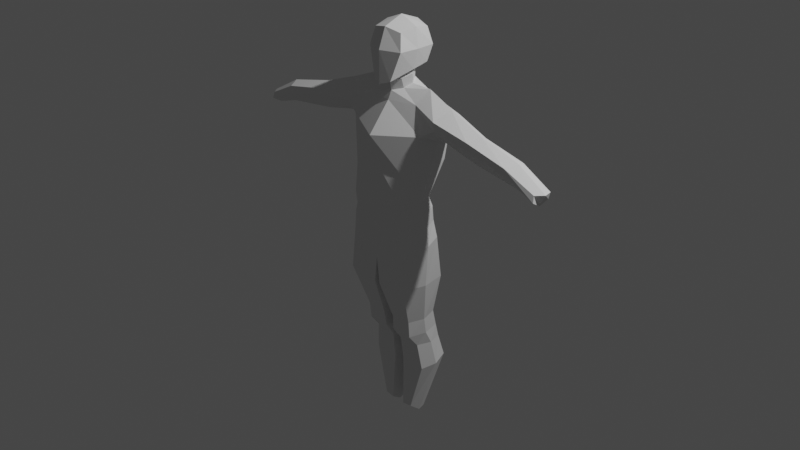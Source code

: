 # Source: HumanBody.blend  (saved by Blender 3.4.6; exported with 4.5.12 LTS)
import bpy
from mathutils import Matrix  # noqa: F401  (used for matrix-valued properties, if any)

bpy.ops.wm.read_factory_settings(use_empty=True)
scene = bpy.context.scene
scene.name = 'Scene'

# ---- collections
col_collection = bpy.data.collections.new('Collection'); scene.collection.children.link(col_collection)

# ---- world
world_world = bpy.data.worlds.new('World'); scene.world = world_world
world_world.use_nodes = True; world_world.node_tree.nodes.clear()
_N = world_world.node_tree.nodes; _L = world_world.node_tree.links
n0 = _N.new('ShaderNodeOutputWorld'); n0.name = 'World Output'; n0.location = (300, 300)
n1 = _N.new('ShaderNodeBackground'); n1.name = 'Background'; n1.location = (10, 300)
n1.inputs[0].default_value = (0.05088, 0.05088, 0.05088, 1.0)
_L.new(n1.outputs[0], n0.inputs[0])
n0.is_active_output = True
world_world.color = (0.05088, 0.05088, 0.05088)
world_world.use_sun_shadow = False
world_world.sun_shadow_jitter_overblur = 0.0

# ---- cameras
cam_camera = bpy.data.cameras.new('Camera')
cam_camera.clip_end = 100.0
cam_camera.ortho_scale = 7.314

# ---- lights
light_light = bpy.data.lights.new('Light', 'POINT')
light_light.transmission_factor = 0.0
light_light.energy = 1000.0
light_light.shadow_soft_size = 0.1
light_light.shadow_maximum_resolution = 0.006
light_light.use_absolute_resolution = True

# ---- meshes
me_cube_001 = bpy.data.meshes.new('Cube.001')
me_cube_001.from_pydata([(0.3829, -0.2211, 0.1265), (0.3076, -0.07758, 1.322), (0.4162, 0.05701, 0.2723), (0.3359, 0.1836, 1.338), (0.0, 0.1476, 0.1898), (0.0, 0.2388, 1.333), (0.0, -0.3091, 0.03766), (0.0, -0.1428, 1.313), (0.4719, 0.2187, 1.055), (0.4472, 0.1804, 0.7453), (0.3828, 0.03836, 0.3679), (0.4549, -0.1625, 1.061), (0.3614, -0.2299, 0.5834), (0.347, -0.2716, 0.2879), (0.0, -0.3846, 1.015), (0.0, -0.3503, 0.8055), (0.0, -0.3619, 0.3579), (0.0, 0.3277, 1.185), (0.0, 0.3273, 0.7819), (0.0, 0.1476, 0.3984), (0.4219, -0.2211, -0.1551), (0.4551, 0.08806, -0.06789), (0.0, 0.2119, -0.3865), (0.0, -0.3091, -0.3172), (0.0, -0.3091, -0.1884), (0.4099, -0.2211, 0.02463), (0.4162, 0.07254, 0.1142), (0.0, 0.3025, -0.07205), (0.2989, -0.0237, -1.364), (0.3322, 0.2539, -1.34), (0.05957, -0.03121, -1.374), (0.05957, 0.2598, -1.343), (0.4128, 0.1951, -0.5638), (0.3309, 0.1727, -1.003), (0.06744, 0.1787, -1.008), (0.03372, 0.1867, -0.6002), (0.3795, -0.3048, -0.5724), (0.2976, -0.1499, -1.04), (0.06744, -0.1526, -1.051), (0.03372, -0.3085, -0.6172), (0.3242, 0.2219, -1.189), (0.291, -0.1304, -1.226), (0.04999, 0.2279, -1.171), (0.04999, -0.1355, -1.215), (0.3374, 0.009843, -1.659), (0.3741, 0.3005, -1.569), (0.06339, 0.002328, -1.665), (0.06339, 0.3064, -1.581), (0.1886, -0.008537, -2.2), (0.2219, 0.1564, -2.248), (0.081, -0.01605, -2.21), (0.081, 0.1624, -2.251), (0.4486, -0.08318, 0.2028), (0.3718, 0.05473, 1.462), (0.09356, -0.02662, 1.425), (-0.04348, -0.07772, 0.1139), (0.4142, -0.1191, 0.3282), (0.4535, -0.02487, 0.6569), (0.494, 0.02993, 0.9814), (0.4881, -0.06588, -0.1129), (-0.04339, -0.05409, -0.3445), (-0.04348, -0.007175, -0.1206), (0.4623, -0.07405, 0.07182), (0.3649, 0.1149, -1.351), (0.02415, 0.1146, -1.36), (-0.003613, -0.05901, -0.6124), (0.032, 0.0129, -1.029), (0.4454, -0.05399, -0.5752), (0.3636, 0.01216, -1.028), (0.01456, 0.04598, -1.192), (0.3572, 0.04603, -1.21), (0.4052, 0.1553, -1.618), (0.02796, 0.1547, -1.624), (0.2417, 0.06962, -2.253), (0.05674, 0.06728, -2.256), (0.6559, 0.04275, 1.347), (0.6053, -0.1412, 1.247), (0.6321, 0.1818, 1.253), (0.6087, 0.2168, 1.143), (0.603, -0.1327, 1.149), (0.5628, 0.0152, 1.02), (1.073, 0.01163, 1.2), (1.012, -0.12, 1.158), (1.044, 0.103, 1.156), (1.06, 0.1381, 1.057), (1.049, -0.1115, 1.072), (1.043, -0.003024, 0.9171), (1.56, -0.02469, 1.095), (1.494, -0.1501, 1.071), (1.526, 0.07289, 1.069), (1.548, 0.1079, 0.9674), (1.536, -0.1416, 0.9817), (1.564, -0.04499, 0.8661), (1.891, -0.04257, 0.91), (1.826, -0.1227, 0.9112), (1.865, 0.05441, 0.9048), (1.843, 0.05721, 0.831), (1.834, -0.1394, 0.8466), (1.829, -0.04046, 0.7864), (0.0, -0.1015, 1.399), (0.131, 0.05576, 1.466), (0.0, 0.1641, 1.515), (0.0795, 0.1338, 1.505), (0.1437, 0.04025, 1.563), (0.08289, 0.1378, 1.596), (0.0, -0.1159, 1.496), (0.0995, -0.06278, 1.528), (0.0, 0.1782, 1.611)], [], [(17, 5, 3, 8), (1, 11, 79, 76), (25, 24, 23, 20), (3, 102, 100, 53), (11, 1, 7, 14), (0, 13, 16, 6), (13, 12, 15, 16), (12, 11, 14, 15), (52, 56, 13, 0), (56, 57, 12, 13), (57, 58, 11, 12), (4, 19, 10, 2), (19, 18, 9, 10), (18, 17, 8, 9), (42, 40, 29, 31), (27, 26, 21, 22), (62, 25, 20, 59), (61, 27, 22, 60), (55, 4, 27, 61), (52, 0, 25, 62), (4, 2, 26, 27), (0, 6, 24, 25), (28, 30, 46, 44), (70, 41, 28, 63), (69, 42, 31, 64), (41, 43, 30, 28), (20, 23, 39, 36), (36, 39, 38, 37), (60, 22, 35, 65), (65, 35, 34, 66), (59, 20, 36, 67), (67, 36, 37, 68), (22, 21, 32, 35), (35, 32, 33, 34), (37, 38, 43, 41), (66, 34, 42, 69), (68, 37, 41, 70), (34, 33, 40, 42), (47, 45, 49, 51), (31, 29, 45, 47), (63, 28, 44, 71), (64, 31, 47, 72), (74, 73, 48, 50), (71, 44, 48, 73), (72, 47, 51, 74), (44, 46, 50, 48), (46, 72, 74, 50), (45, 71, 73, 49), (51, 49, 73, 74), (30, 64, 72, 46), (29, 63, 71, 45), (33, 68, 70, 40), (38, 66, 69, 43), (32, 67, 68, 33), (21, 59, 67, 32), (39, 65, 66, 38), (23, 60, 65, 39), (43, 69, 64, 30), (40, 70, 63, 29), (2, 52, 62, 26), (6, 55, 61, 24), (24, 61, 60, 23), (26, 62, 59, 21), (9, 8, 58, 57), (10, 9, 57, 56), (2, 10, 56, 52), (58, 8, 78, 80), (79, 80, 86, 85), (80, 78, 84, 86), (11, 58, 80, 79), (53, 1, 76, 75), (8, 3, 77, 78), (3, 53, 75, 77), (82, 85, 91, 88), (83, 81, 87, 89), (78, 77, 83, 84), (77, 75, 81, 83), (76, 79, 85, 82), (75, 76, 82, 81), (91, 92, 98, 97), (92, 90, 96, 98), (81, 82, 88, 87), (86, 84, 90, 92), (85, 86, 92, 91), (84, 83, 89, 90), (98, 93, 94, 97), (96, 95, 93, 98), (90, 89, 95, 96), (89, 87, 93, 95), (88, 91, 97, 94), (87, 88, 94, 93), (100, 102, 104, 103), (53, 100, 54, 1), (1, 54, 99, 7), (102, 3, 5, 101), (105, 106, 103, 104, 107), (99, 54, 106, 105), (54, 100, 103, 106), (102, 101, 107, 104)])
_uv = me_cube_001.uv_layers.new(name='UVMap')
_uv.uv.foreach_set('vector', [0.5557, 0.375, 0.625, 0.375, 0.625, 0.5542, 0.5557, 0.5542, 0.625, 0.7049, 0.5557, 0.7049, 0.5557, 0.7049, 0.625, 0.7049, 0.375, 0.7049, 0.375, 0.875, 0.375, 0.875, 0.375, 0.7049, 0.625, 0.5542, 0.7296, 0.5918, 0.712, 0.6264, 0.625, 0.6296, 0.5557, 0.7049, 0.625, 0.7049, 0.625, 0.875, 0.5557, 0.875, 0.375, 0.7049, 0.4307, 0.7049, 0.4307, 0.875, 0.375, 0.875, 0.4307, 0.7049, 0.4932, 0.7049, 0.4932, 0.875, 0.4307, 0.875, 0.4932, 0.7049, 0.5557, 0.7049, 0.5557, 0.875, 0.4932, 0.875, 0.375, 0.6296, 0.4307, 0.6296, 0.4307, 0.7049, 0.375, 0.7049, 0.4307, 0.6296, 0.4932, 0.6296, 0.4932, 0.7049, 0.4307, 0.7049, 0.4932, 0.6296, 0.5557, 0.6296, 0.5557, 0.7049, 0.4932, 0.7049, 0.375, 0.375, 0.4307, 0.375, 0.4307, 0.5542, 0.375, 0.5542, 0.4307, 0.375, 0.4932, 0.375, 0.4932, 0.5542, 0.4307, 0.5542, 0.4932, 0.375, 0.5557, 0.375, 0.5557, 0.5542, 0.4932, 0.5542, 0.375, 0.375, 0.375, 0.5542, 0.375, 0.5542, 0.375, 0.375, 0.375, 0.375, 0.375, 0.5542, 0.375, 0.5542, 0.375, 0.375, 0.375, 0.6296, 0.375, 0.7049, 0.375, 0.7049, 0.375, 0.6296, 0.0, 0.0, 0.0, 0.0, 0.0, 0.0, 0.0, 0.0, 0.0, 0.0, 0.0, 0.0, 0.0, 0.0, 0.0, 0.0, 0.375, 0.6296, 0.375, 0.7049, 0.375, 0.7049, 0.375, 0.6296, 0.375, 0.375, 0.375, 0.5542, 0.375, 0.5542, 0.375, 0.375, 0.375, 0.7049, 0.375, 0.875, 0.375, 0.875, 0.375, 0.7049, 0.375, 0.7049, 0.375, 0.875, 0.375, 0.875, 0.375, 0.7049, 0.375, 0.6296, 0.375, 0.7049, 0.375, 0.7049, 0.375, 0.6296, 0.0, 0.0, 0.0, 0.0, 0.0, 0.0, 0.0, 0.0, 0.375, 0.7049, 0.375, 0.875, 0.375, 0.875, 0.375, 0.7049, 0.375, 0.7049, 0.375, 0.875, 0.375, 0.875, 0.375, 0.7049, 0.375, 0.7049, 0.375, 0.875, 0.375, 0.875, 0.375, 0.7049, 0.0, 0.0, 0.0, 0.0, 0.0, 0.0, 0.0, 0.0, 0.0, 0.0, 0.0, 0.0, 0.0, 0.0, 0.0, 0.0, 0.375, 0.6296, 0.375, 0.7049, 0.375, 0.7049, 0.375, 0.6296, 0.375, 0.6296, 0.375, 0.7049, 0.375, 0.7049, 0.375, 0.6296, 0.375, 0.375, 0.375, 0.5542, 0.375, 0.5542, 0.375, 0.375, 0.375, 0.375, 0.375, 0.5542, 0.375, 0.5542, 0.375, 0.375, 0.375, 0.7049, 0.375, 0.875, 0.375, 0.875, 0.375, 0.7049, 0.0, 0.0, 0.0, 0.0, 0.0, 0.0, 0.0, 0.0, 0.375, 0.6296, 0.375, 0.7049, 0.375, 0.7049, 0.375, 0.6296, 0.375, 0.375, 0.375, 0.5542, 0.375, 0.5542, 0.375, 0.375, 0.375, 0.375, 0.375, 0.5542, 0.375, 0.5542, 0.375, 0.375, 0.375, 0.375, 0.375, 0.5542, 0.375, 0.5542, 0.375, 0.375, 0.375, 0.6296, 0.375, 0.7049, 0.375, 0.7049, 0.375, 0.6296, 0.0, 0.0, 0.0, 0.0, 0.0, 0.0, 0.0, 0.0, 0.25, 0.625, 0.375, 0.6296, 0.375, 0.7049, 0.25, 0.75, 0.375, 0.6296, 0.375, 0.7049, 0.375, 0.7049, 0.375, 0.6296, 0.0, 0.0, 0.0, 0.0, 0.0, 0.0, 0.0, 0.0, 0.375, 0.7049, 0.375, 0.875, 0.375, 0.875, 0.375, 0.7049, 0.0, 0.0, 0.0, 0.0, 0.0, 0.0, 0.0, 0.0, 0.375, 0.5542, 0.375, 0.6296, 0.375, 0.6296, 0.375, 0.5542, 0.25, 0.5, 0.375, 0.5542, 0.375, 0.6296, 0.25, 0.625, 0.0, 0.0, 0.0, 0.0, 0.0, 0.0, 0.0, 0.0, 0.375, 0.5542, 0.375, 0.6296, 0.375, 0.6296, 0.375, 0.5542, 0.375, 0.5542, 0.375, 0.6296, 0.375, 0.6296, 0.375, 0.5542, 0.0, 0.0, 0.0, 0.0, 0.0, 0.0, 0.0, 0.0, 0.375, 0.5542, 0.375, 0.6296, 0.375, 0.6296, 0.375, 0.5542, 0.375, 0.5542, 0.375, 0.6296, 0.375, 0.6296, 0.375, 0.5542, 0.0, 0.0, 0.0, 0.0, 0.0, 0.0, 0.0, 0.0, 0.0, 0.0, 0.0, 0.0, 0.0, 0.0, 0.0, 0.0, 0.0, 0.0, 0.0, 0.0, 0.0, 0.0, 0.0, 0.0, 0.375, 0.5542, 0.375, 0.6296, 0.375, 0.6296, 0.375, 0.5542, 0.375, 0.5542, 0.375, 0.6296, 0.375, 0.6296, 0.375, 0.5542, 0.0, 0.0, 0.0, 0.0, 0.0, 0.0, 0.0, 0.0, 0.0, 0.0, 0.0, 0.0, 0.0, 0.0, 0.0, 0.0, 0.375, 0.5542, 0.375, 0.6296, 0.375, 0.6296, 0.375, 0.5542, 0.4932, 0.5542, 0.5557, 0.5542, 0.5557, 0.6296, 0.4932, 0.6296, 0.4307, 0.5542, 0.4932, 0.5542, 0.4932, 0.6296, 0.4307, 0.6296, 0.375, 0.5542, 0.4307, 0.5542, 0.4307, 0.6296, 0.375, 0.6296, 0.5557, 0.6296, 0.5557, 0.5542, 0.5557, 0.5542, 0.5557, 0.6296, 0.5557, 0.7049, 0.5557, 0.6296, 0.5557, 0.6296, 0.5557, 0.7049, 0.5557, 0.6296, 0.5557, 0.5542, 0.5557, 0.5542, 0.5557, 0.6296, 0.5557, 0.7049, 0.5557, 0.6296, 0.5557, 0.6296, 0.5557, 0.7049, 0.625, 0.6296, 0.625, 0.7049, 0.625, 0.7049, 0.625, 0.6296, 0.5557, 0.5542, 0.625, 0.5542, 0.625, 0.5542, 0.5557, 0.5542, 0.625, 0.5542, 0.625, 0.6296, 0.625, 0.6296, 0.625, 0.5542, 0.625, 0.7049, 0.5557, 0.7049, 0.5557, 0.7049, 0.625, 0.7049, 0.625, 0.5542, 0.625, 0.6296, 0.625, 0.6296, 0.625, 0.5542, 0.5557, 0.5542, 0.625, 0.5542, 0.625, 0.5542, 0.5557, 0.5542, 0.625, 0.5542, 0.625, 0.6296, 0.625, 0.6296, 0.625, 0.5542, 0.625, 0.7049, 0.5557, 0.7049, 0.5557, 0.7049, 0.625, 0.7049, 0.625, 0.6296, 0.625, 0.7049, 0.625, 0.7049, 0.625, 0.6296, 0.5557, 0.7049, 0.5557, 0.6296, 0.5557, 0.6296, 0.5557, 0.7049, 0.5557, 0.6296, 0.5557, 0.5542, 0.5557, 0.5542, 0.5557, 0.6296, 0.625, 0.6296, 0.625, 0.7049, 0.625, 0.7049, 0.625, 0.6296, 0.5557, 0.6296, 0.5557, 0.5542, 0.5557, 0.5542, 0.5557, 0.6296, 0.5557, 0.7049, 0.5557, 0.6296, 0.5557, 0.6296, 0.5557, 0.7049, 0.5557, 0.5542, 0.625, 0.5542, 0.625, 0.5542, 0.5557, 0.5542, 0.5557, 0.6296, 0.625, 0.6296, 0.625, 0.7049, 0.5557, 0.7049, 0.5557, 0.5542, 0.625, 0.5542, 0.625, 0.6296, 0.5557, 0.6296, 0.5557, 0.5542, 0.625, 0.5542, 0.625, 0.5542, 0.5557, 0.5542, 0.625, 0.5542, 0.625, 0.6296, 0.625, 0.6296, 0.625, 0.5542, 0.625, 0.7049, 0.5557, 0.7049, 0.5557, 0.7049, 0.625, 0.7049, 0.625, 0.6296, 0.625, 0.7049, 0.625, 0.7049, 0.625, 0.6296, 0.712, 0.6264, 0.7296, 0.5918, 0.7296, 0.5918, 0.712, 0.6264, 0.625, 0.6296, 0.712, 0.6264, 0.7285, 0.6577, 0.625, 0.7049, 0.625, 0.7049, 0.7285, 0.6577, 0.75, 0.6984, 0.75, 0.75, 0.7296, 0.5918, 0.625, 0.5542, 0.75, 0.5, 0.75, 0.5517, 0.75, 0.6984, 0.7285, 0.6577, 0.712, 0.6264, 0.7296, 0.5918, 0.75, 0.5517, 0.75, 0.6984, 0.7285, 0.6577, 0.7285, 0.6577, 0.75, 0.6984, 0.7285, 0.6577, 0.712, 0.6264, 0.712, 0.6264, 0.7285, 0.6577, 0.7296, 0.5918, 0.75, 0.5517, 0.75, 0.5517, 0.7296, 0.5918])
me_cube_001.update()
me_cube_002 = bpy.data.meshes.new('Cube.002')
me_cube_002.from_pydata([(-0.3151, -0.7201, -0.8602), (-0.5, -0.5, 0.5), (-0.5, 0.5, -0.5), (-0.5, 0.5, 0.5), (0.3151, -0.7201, -0.8602), (0.5, -0.5, 0.5), (0.5, 0.5, -0.5), (0.5, 0.5, 0.5), (-0.4891, -7.256e-10, -0.6096), (-0.6096, -0.6096, -1.863e-09), (-0.5635, -5.463e-09, 0.6096), (-0.6096, 0.6096, -2.794e-09), (1.583e-08, 0.6096, -0.6096), (-5.588e-09, 0.6096, 0.6096), (0.6096, 0.6096, -2.794e-09), (0.4891, -1.492e-08, -0.6096), (0.5635, -1.158e-09, 0.6096), (0.6096, -0.6096, -2.794e-09), (-1.211e-08, -0.8297, -0.9697), (-9.313e-10, -0.6096, 0.6096), (-0.6552, -1.108e-08, 4.361e-09), (9.313e-09, 0.8395, 4.657e-09), (0.6552, -1.181e-08, 4.361e-09), (-9.313e-09, -0.8395, 4.657e-09), (0.0, -5.588e-09, -0.8395), (-9.313e-10, -1.397e-08, 0.8395)], [], [(0, 9, 20, 8), (9, 1, 10, 20), (20, 10, 3, 11), (8, 20, 11, 2), (2, 11, 21, 12), (11, 3, 13, 21), (21, 13, 7, 14), (12, 21, 14, 6), (6, 14, 22, 15), (14, 7, 16, 22), (22, 16, 5, 17), (15, 22, 17, 4), (4, 17, 23, 18), (17, 5, 19, 23), (23, 19, 1, 9), (18, 23, 9, 0), (2, 12, 24, 8), (12, 6, 15, 24), (24, 15, 4, 18), (8, 24, 18, 0), (7, 13, 25, 16), (13, 3, 10, 25), (25, 10, 1, 19), (16, 25, 19, 5)])
_uv = me_cube_002.uv_layers.new(name='UVMap')
_uv.uv.foreach_set('vector', [0.375, 0.0, 0.5, 0.0, 0.5, 0.125, 0.375, 0.125, 0.5, 0.0, 0.625, 0.0, 0.625, 0.125, 0.5, 0.125, 0.5, 0.125, 0.625, 0.125, 0.625, 0.25, 0.5, 0.25, 0.375, 0.125, 0.5, 0.125, 0.5, 0.25, 0.375, 0.25, 0.375, 0.25, 0.5, 0.25, 0.5, 0.375, 0.375, 0.375, 0.5, 0.25, 0.625, 0.25, 0.625, 0.375, 0.5, 0.375, 0.5, 0.375, 0.625, 0.375, 0.625, 0.5, 0.5, 0.5, 0.375, 0.375, 0.5, 0.375, 0.5, 0.5, 0.375, 0.5, 0.375, 0.5, 0.5, 0.5, 0.5, 0.625, 0.375, 0.625, 0.5, 0.5, 0.625, 0.5, 0.625, 0.625, 0.5, 0.625, 0.5, 0.625, 0.625, 0.625, 0.625, 0.75, 0.5, 0.75, 0.375, 0.625, 0.5, 0.625, 0.5, 0.75, 0.375, 0.75, 0.375, 0.75, 0.5, 0.75, 0.5, 0.875, 0.375, 0.875, 0.5, 0.75, 0.625, 0.75, 0.625, 0.875, 0.5, 0.875, 0.5, 0.875, 0.625, 0.875, 0.625, 1.0, 0.5, 1.0, 0.375, 0.875, 0.5, 0.875, 0.5, 1.0, 0.375, 1.0, 0.125, 0.5, 0.25, 0.5, 0.25, 0.625, 0.125, 0.625, 0.25, 0.5, 0.375, 0.5, 0.375, 0.625, 0.25, 0.625, 0.25, 0.625, 0.375, 0.625, 0.375, 0.75, 0.25, 0.75, 0.125, 0.625, 0.25, 0.625, 0.25, 0.75, 0.125, 0.75, 0.625, 0.5, 0.75, 0.5, 0.75, 0.625, 0.625, 0.625, 0.75, 0.5, 0.875, 0.5, 0.875, 0.625, 0.75, 0.625, 0.75, 0.625, 0.875, 0.625, 0.875, 0.75, 0.75, 0.75, 0.625, 0.625, 0.75, 0.625, 0.75, 0.75, 0.625, 0.75])
me_cube_002.update()

# ---- objects
ob_light = bpy.data.objects.new('Light', light_light)
ob_camera = bpy.data.objects.new('Camera', cam_camera)
ob_reference_1___front = bpy.data.objects.new('Reference 1 - Front', None)
ob_reference_2___side = bpy.data.objects.new('Reference 2 - Side', None)
ob_body = bpy.data.objects.new('Body', me_cube_001)
ob_reference_3___arm = bpy.data.objects.new('Reference 3 - Arm', None)
ob_cube = bpy.data.objects.new('Cube', me_cube_002)

# ---- transforms, parenting, visibility, modifiers, constraints
ob_light.location = (4.076, 1.005, 5.904)
ob_light.rotation_euler = (0.6503, 0.05522, 1.866)
ob_light.lock_rotations_4d = False
ob_light.empty_display_type = 'ARROWS'
ob_light.color = (0.0, 0.0, 0.0, 0.0)
ob_light.lineart.crease_threshold = 0.0
ob_camera.location = (7.359, -6.926, 4.958)
ob_camera.rotation_euler = (1.109, 0.0, 0.8149)
ob_camera.lock_rotations_4d = False
ob_camera.empty_display_type = 'ARROWS'
ob_camera.color = (0.0, 0.0, 0.0, 0.0)
ob_camera.display_type = 'WIRE'
ob_camera.lineart.crease_threshold = 0.0
ob_reference_1___front.location = (1.113, 5.0, 0.0)
ob_reference_1___front.rotation_euler = (1.571, -0.0, -0.0)
ob_reference_1___front.empty_display_type = 'IMAGE'
ob_reference_1___front.empty_display_size = 5.0
ob_reference_1___front.use_empty_image_alpha = True
ob_reference_1___front.color = (1.0, 1.0, 1.0, 0.2)
ob_reference_2___side.location = (-5.0, 0.09355, 0.0)
ob_reference_2___side.rotation_euler = (1.571, -0.0, 4.712)
ob_reference_2___side.empty_display_type = 'IMAGE'
ob_reference_2___side.empty_display_size = 5.0
ob_reference_2___side.use_empty_image_alpha = True
ob_reference_2___side.color = (1.0, 1.0, 1.0, 0.2)
ob_body.location = (0.0, 0.0, 0.0)
_m = ob_body.modifiers.new('Mirror', 'MIRROR')
_m.use_clip = True
ob_reference_3___arm.location = (1.634, 5.0, 1.428)
ob_reference_3___arm.rotation_euler = (1.156, -1.289, 0.5075)
ob_reference_3___arm.empty_display_type = 'IMAGE'
ob_reference_3___arm.empty_display_size = 5.0
ob_reference_3___arm.use_empty_image_alpha = True
ob_reference_3___arm.color = (1.0, 1.0, 1.0, 0.2)
ob_cube.location = (-2.375e-17, 0.03105, 1.827)
ob_cube.scale = (0.3436, 0.3436, 0.3436)

# ---- collection membership
col_collection.objects.link(ob_light)
col_collection.objects.link(ob_camera)
col_collection.objects.link(ob_reference_1___front)
col_collection.objects.link(ob_reference_2___side)
col_collection.objects.link(ob_body)
col_collection.objects.link(ob_reference_3___arm)
col_collection.objects.link(ob_cube)

# ---- scene / render settings (as saved in the file)
scene.camera = ob_camera
scene.frame_start = 1; scene.frame_end = 250; scene.frame_set(1)
scene.render.engine = 'BLENDER_EEVEE_NEXT'
scene.cycles.sampling_pattern = 'TABULATED_SOBOL'
scene.cycles.use_light_tree = False
scene.view_settings.view_transform = 'Filmic'
bpy.context.view_layer.update()
